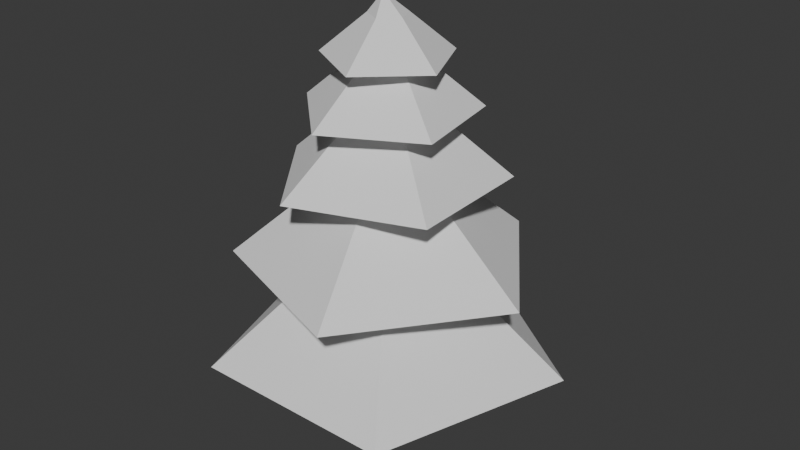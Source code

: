 # Source: Tree.blend  (saved by Blender 5.0.119; exported with 4.5.12 LTS)
import bpy
from mathutils import Matrix  # noqa: F401  (used for matrix-valued properties, if any)

bpy.ops.wm.read_factory_settings(use_empty=True)
scene = bpy.context.scene
scene.name = 'Scene'

# ---- collections
col_collection = bpy.data.collections.new('Collection'); scene.collection.children.link(col_collection)

# ---- world
world_world = bpy.data.worlds.new('World'); scene.world = world_world
world_world.use_nodes = True; world_world.node_tree.nodes.clear()
_N = world_world.node_tree.nodes; _L = world_world.node_tree.links
n0 = _N.new('ShaderNodeOutputWorld'); n0.name = 'World Output'; n0.location = (200, 100)
n1 = _N.new('ShaderNodeBackground'); n1.name = 'Background'; n1.location = (-200, 100)
n1.inputs[0].default_value = (0.05088, 0.05088, 0.05088, 1.0)
_L.new(n1.outputs[0], n0.inputs[0])
n0.is_active_output = True
world_world.color = (0.05088, 0.05088, 0.05088)
world_world.sun_shadow_jitter_overblur = 0.0

# ---- meshes
me_cylinder_001 = bpy.data.meshes.new('Cylinder.001')
me_cylinder_001.from_pydata([(0.0, 1.0, -1.0), (2.871e-09, 0.422, 11.78), (0.5, 0.866, -1.0), (0.211, 0.3655, 11.78), (0.866, 0.5, -1.0), (0.3655, 0.211, 11.78), (1.0, 0.0, -1.0), (0.422, -2.871e-09, 11.78), (0.866, -0.5, -1.0), (0.3655, -0.211, 11.78), (0.5, -0.866, -1.0), (0.211, -0.3655, 11.78), (0.0, -1.0, -1.0), (2.871e-09, -0.422, 11.78), (-0.5, -0.866, -1.0), (-0.211, -0.3655, 11.78), (-0.866, -0.5, -1.0), (-0.3655, -0.211, 11.78), (-1.0, 0.0, -1.0), (-0.422, -2.871e-09, 11.78), (-0.866, 0.5, -1.0), (-0.3655, 0.211, 11.78), (-0.5, 0.866, -1.0), (-0.211, 0.3655, 11.78), (0.4466, 1.262, 7.498), (1.486, 4.199, 4.821), (4.643e-08, 5.172, 2.015), (3.306e-09, 1.555, 5.124), (4.919, 1.598, 2.015), (1.479, 0.4804, 5.124), (3.04, -4.184, 2.015), (0.9138, -1.258, 5.124), (-3.04, -4.184, 2.015), (-0.9138, -1.258, 5.124), (-4.919, 1.598, 2.015), (-1.479, 0.4804, 5.124), (4.453, -0.1155, 4.821), (1.338, -0.03472, 7.498), (1.266, -4.271, 4.821), (0.3806, -1.284, 7.498), (-3.67, -2.524, 4.821), (-1.103, -0.7586, 7.498), (-3.535, 2.711, 4.821), (-1.062, 0.8148, 7.498), (-0.3478, 0.9448, 9.373), (-1.157, 3.143, 7.36), (2.632, 2.072, 7.36), (0.791, 0.6227, 9.373), (2.784, -1.863, 7.36), (0.8367, -0.5599, 9.373), (-0.9114, -3.223, 7.36), (-0.2739, -0.9688, 9.373), (-3.347, -0.1292, 7.36), (-1.006, -0.03882, 9.373), (0.5349, 0.5586, 10.78), (1.78, 1.858, 9.236), (2.317, -1.118, 9.236), (0.6965, -0.3361, 10.78), (-0.3474, -2.549, 9.236), (-0.1044, -0.7663, 10.78), (-2.532, -0.4574, 9.236), (-0.761, -0.1375, 10.78), (-1.217, 2.267, 9.236), (-0.3659, 0.6813, 10.78), (-0.3844, 0.4166, 11.82), (-1.279, 1.386, 10.69), (0.923, 1.645, 10.69), (0.2774, 0.4943, 11.82), (1.849, -0.3696, 10.69), (0.5558, -0.1111, 11.82), (0.2199, -1.873, 10.69), (0.0661, -0.5629, 11.82), (-1.713, -0.7879, 10.69), (-0.515, -0.2368, 11.82), (-0.1182, -0.07384, 12.34), (-0.08749, -0.04549, 12.34), (-0.105, -0.007516, 12.34), (-0.1465, -0.01239, 12.34), (-0.1547, -0.05338, 12.34)], [], [(0, 1, 3, 2), (2, 3, 5, 4), (4, 5, 7, 6), (6, 7, 9, 8), (8, 9, 11, 10), (10, 11, 13, 12), (12, 13, 15, 14), (14, 15, 17, 16), (16, 17, 19, 18), (18, 19, 21, 20), (3, 1, 23, 21, 19, 17, 15, 13, 11, 9, 7, 5), (20, 21, 23, 22), (22, 23, 1, 0), (0, 2, 4, 6, 8, 10, 12, 14, 16, 18, 20, 22), (37, 24, 43, 41, 39), (26, 27, 29, 28), (38, 39, 41, 40), (28, 29, 31, 30), (42, 43, 24, 25), (36, 37, 39, 38), (30, 31, 33, 32), (29, 27, 35, 33, 31), (25, 24, 37, 36), (32, 33, 35, 34), (25, 36, 38, 40, 42), (40, 41, 43, 42), (34, 35, 27, 26), (26, 28, 30, 32, 34), (47, 44, 53, 51, 49), (48, 49, 51, 50), (52, 53, 44, 45), (46, 47, 49, 48), (45, 44, 47, 46), (45, 46, 48, 50, 52), (50, 51, 53, 52), (57, 54, 63, 61, 59), (58, 59, 61, 60), (62, 63, 54, 55), (56, 57, 59, 58), (55, 54, 57, 56), (55, 56, 58, 60, 62), (60, 61, 63, 62), (73, 71, 74, 78), (68, 69, 71, 70), (72, 73, 64, 65), (66, 67, 69, 68), (65, 64, 67, 66), (65, 66, 68, 70, 72), (70, 71, 73, 72), (76, 77, 78, 74, 75), (67, 64, 77, 76), (64, 73, 78, 77), (71, 69, 75, 74), (69, 67, 76, 75)])
_uv = me_cylinder_001.uv_layers.new(name='UVMap')
_uv.uv.foreach_set('vector', [1.0, 0.5, 1.0, 1.0, 0.9167, 1.0, 0.9167, 0.5, 0.9167, 0.5, 0.9167, 1.0, 0.8333, 1.0, 0.8333, 0.5, 0.8333, 0.5, 0.8333, 1.0, 0.75, 1.0, 0.75, 0.5, 0.75, 0.5, 0.75, 1.0, 0.6667, 1.0, 0.6667, 0.5, 0.6667, 0.5, 0.6667, 1.0, 0.5833, 1.0, 0.5833, 0.5, 0.5833, 0.5, 0.5833, 1.0, 0.5, 1.0, 0.5, 0.5, 0.5, 0.5, 0.5, 1.0, 0.4167, 1.0, 0.4167, 0.5, 0.4167, 0.5, 0.4167, 1.0, 0.3333, 1.0, 0.3333, 0.5, 0.3333, 0.5, 0.3333, 1.0, 0.25, 1.0, 0.25, 0.5, 0.25, 0.5, 0.25, 1.0, 0.1667, 1.0, 0.1667, 0.5, 0.37, 0.4578, 0.25, 0.49, 0.13, 0.4578, 0.04215, 0.37, 0.01, 0.25, 0.04215, 0.13, 0.13, 0.04215, 0.25, 0.01, 0.37, 0.04215, 0.4578, 0.13, 0.49, 0.25, 0.4578, 0.37, 0.1667, 0.5, 0.1667, 1.0, 0.08333, 1.0, 0.08333, 0.5, 0.08333, 0.5, 0.08333, 1.0, 7.451e-08, 1.0, 7.451e-08, 0.5, 0.75, 0.49, 0.87, 0.4578, 0.9578, 0.37, 0.99, 0.25, 0.9578, 0.13, 0.87, 0.04215, 0.75, 0.01, 0.63, 0.04215, 0.5422, 0.13, 0.51, 0.25, 0.5422, 0.37, 0.63, 0.4578, 0.4783, 0.3242, 0.25, 0.49, 0.02175, 0.3242, 0.1089, 0.05584, 0.3911, 0.05584, 1.0, 0.5, 1.0, 1.0, 0.8, 1.0, 0.8, 0.5, 0.6, 0.5, 0.6, 1.0, 0.4, 1.0, 0.4, 0.5, 0.8, 0.5, 0.8, 1.0, 0.6, 1.0, 0.6, 0.5, 0.2, 0.5, 0.2, 1.0, 2.98e-08, 1.0, 2.98e-08, 0.5, 0.8, 0.5, 0.8, 1.0, 0.6, 1.0, 0.6, 0.5, 0.6, 0.5, 0.6, 1.0, 0.4, 1.0, 0.4, 0.5, 0.4783, 0.3242, 0.25, 0.49, 0.02175, 0.3242, 0.1089, 0.05584, 0.3911, 0.05584, 1.0, 0.5, 1.0, 1.0, 0.8, 1.0, 0.8, 0.5, 0.4, 0.5, 0.4, 1.0, 0.2, 1.0, 0.2, 0.5, 0.75, 0.49, 0.9783, 0.3242, 0.8911, 0.05584, 0.6089, 0.05584, 0.5217, 0.3242, 0.4, 0.5, 0.4, 1.0, 0.2, 1.0, 0.2, 0.5, 0.2, 0.5, 0.2, 1.0, 2.98e-08, 1.0, 2.98e-08, 0.5, 0.75, 0.49, 0.9783, 0.3242, 0.8911, 0.05584, 0.6089, 0.05584, 0.5217, 0.3242, 0.4783, 0.3242, 0.25, 0.49, 0.02175, 0.3242, 0.1089, 0.05584, 0.3911, 0.05584, 0.6, 0.5, 0.6, 1.0, 0.4, 1.0, 0.4, 0.5, 0.2, 0.5, 0.2, 1.0, 2.98e-08, 1.0, 2.98e-08, 0.5, 0.8, 0.5, 0.8, 1.0, 0.6, 1.0, 0.6, 0.5, 1.0, 0.5, 1.0, 1.0, 0.8, 1.0, 0.8, 0.5, 0.75, 0.49, 0.9783, 0.3242, 0.8911, 0.05584, 0.6089, 0.05584, 0.5217, 0.3242, 0.4, 0.5, 0.4, 1.0, 0.2, 1.0, 0.2, 0.5, 0.4783, 0.3242, 0.25, 0.49, 0.02175, 0.3242, 0.1089, 0.05584, 0.3911, 0.05584, 0.6, 0.5, 0.6, 1.0, 0.4, 1.0, 0.4, 0.5, 0.2, 0.5, 0.2, 1.0, 2.98e-08, 1.0, 2.98e-08, 0.5, 0.8, 0.5, 0.8, 1.0, 0.6, 1.0, 0.6, 0.5, 1.0, 0.5, 1.0, 1.0, 0.8, 1.0, 0.8, 0.5, 0.75, 0.49, 0.9783, 0.3242, 0.8911, 0.05584, 0.6089, 0.05584, 0.5217, 0.3242, 0.4, 0.5, 0.4, 1.0, 0.2, 1.0, 0.2, 0.5, 0.2, 1.0, 0.4, 1.0, 0.4, 1.0, 0.2, 1.0, 0.6, 0.5, 0.6, 1.0, 0.4, 1.0, 0.4, 0.5, 0.2, 0.5, 0.2, 1.0, 2.98e-08, 1.0, 2.98e-08, 0.5, 0.8, 0.5, 0.8, 1.0, 0.6, 1.0, 0.6, 0.5, 1.0, 0.5, 1.0, 1.0, 0.8, 1.0, 0.8, 0.5, 0.75, 0.49, 0.9783, 0.3242, 0.8911, 0.05584, 0.6089, 0.05584, 0.5217, 0.3242, 0.4, 0.5, 0.4, 1.0, 0.2, 1.0, 0.2, 0.5, 0.4783, 0.3242, 0.25, 0.49, 0.02175, 0.3242, 0.1089, 0.05584, 0.3911, 0.05584, 0.8, 1.0, 1.0, 1.0, 1.0, 1.0, 0.8, 1.0, 2.98e-08, 1.0, 0.2, 1.0, 0.2, 1.0, 2.98e-08, 1.0, 0.4, 1.0, 0.6, 1.0, 0.6, 1.0, 0.4, 1.0, 0.6, 1.0, 0.8, 1.0, 0.8, 1.0, 0.6, 1.0])
me_cylinder_001.update()

# ---- objects
ob_cylinder = bpy.data.objects.new('Cylinder', me_cylinder_001)

# ---- transforms, parenting, visibility, modifiers, constraints
ob_cylinder.location = (0.0, 0.0, 1.0)

# ---- collection membership
col_collection.objects.link(ob_cylinder)

# ---- scene / render settings (as saved in the file)
scene.frame_start = 1; scene.frame_end = 250; scene.frame_set(1)
scene.render.engine = 'BLENDER_EEVEE_NEXT'
scene.render.bake_bias = 0.0
scene.render.bake_samples = 0
scene.cycles.sampling_pattern = 'TABULATED_SOBOL'
scene.eevee.use_volume_custom_range = False
bpy.context.view_layer.update()

# ---- added for rendering (the .blend has no active camera and no usable light): camera, sun
cam_auto = bpy.data.cameras.new('AutoCamera')
cam_auto.lens = 50.0
cam_auto.sensor_width = 36.0
cam_auto.clip_end = 1000.0
ob_auto_camera = bpy.data.objects.new('AutoCamera', cam_auto)
scene.collection.objects.link(ob_auto_camera)
ob_auto_camera.location = (17.6528, -20.7326, 20.7942)
ob_auto_camera.rotation_euler = (1.09748, -7.21219e-08, 0.694738)
scene.camera = ob_auto_camera
light_auto_sun = bpy.data.lights.new('AutoSun', 'SUN')
light_auto_sun.energy = 3.0
light_auto_sun.angle = 0.0523599
ob_auto_sun = bpy.data.objects.new('AutoSun', light_auto_sun)
scene.collection.objects.link(ob_auto_sun)
ob_auto_sun.rotation_euler = (0.872665, 0.174533, 0.523599)
bpy.context.view_layer.update()
